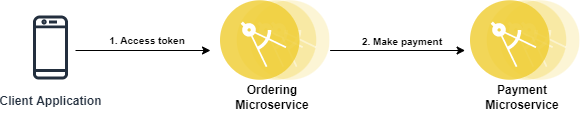

The diagram above was exported from draw.io. Its source (the exported page's mxGraphModel, read from the mxfile embedded in the PNG):
<mxGraphModel dx="1887" dy="1165" grid="1" gridSize="10" guides="1" tooltips="1" connect="1" arrows="1" fold="1" page="1" pageScale="1" pageWidth="850" pageHeight="1100" math="0" shadow="0">
  <root>
    <mxCell id="0" />
    <mxCell id="1" parent="0" />
    <mxCell id="Yv1owCMZk7h6Rz4jVKhu-1" value="&lt;b&gt;Client Application&lt;/b&gt;" style="sketch=0;outlineConnect=0;fontColor=#232F3E;gradientColor=none;strokeColor=#232F3E;fillColor=#ffffff;dashed=0;verticalLabelPosition=bottom;verticalAlign=top;align=center;html=1;fontSize=12;fontStyle=0;aspect=fixed;shape=mxgraph.aws4.resourceIcon;resIcon=mxgraph.aws4.mobile_client;" vertex="1" parent="1">
      <mxGeometry x="130" y="337" width="80" height="80" as="geometry" />
    </mxCell>
    <mxCell id="Yv1owCMZk7h6Rz4jVKhu-2" value="" style="aspect=fixed;perimeter=ellipsePerimeter;html=1;align=center;shadow=0;dashed=0;fontColor=#4277BB;labelBackgroundColor=#ffffff;fontSize=12;spacingTop=3;image;image=img/lib/ibm/applications/microservice.svg;" vertex="1" parent="1">
      <mxGeometry x="340" y="330" width="109.6" height="80" as="geometry" />
    </mxCell>
    <mxCell id="Yv1owCMZk7h6Rz4jVKhu-3" value="&lt;b&gt;Ordering Microservice&lt;/b&gt;" style="text;html=1;strokeColor=none;fillColor=none;align=center;verticalAlign=middle;whiteSpace=wrap;rounded=0;" vertex="1" parent="1">
      <mxGeometry x="342.1" y="412" width="100" height="30" as="geometry" />
    </mxCell>
    <mxCell id="Yv1owCMZk7h6Rz4jVKhu-4" value="" style="endArrow=classic;html=1;rounded=0;" edge="1" parent="1">
      <mxGeometry width="50" height="50" relative="1" as="geometry">
        <mxPoint x="195.0000000000001" y="379.9999999999999" as="sourcePoint" />
        <mxPoint x="330" y="380" as="targetPoint" />
      </mxGeometry>
    </mxCell>
    <mxCell id="Yv1owCMZk7h6Rz4jVKhu-5" value="&lt;font style=&quot;font-size: 10px&quot;&gt;&lt;b&gt;1. Access token&lt;/b&gt;&lt;/font&gt;" style="text;html=1;strokeColor=none;fillColor=none;align=center;verticalAlign=middle;whiteSpace=wrap;rounded=0;rotation=0;" vertex="1" parent="1">
      <mxGeometry x="214" y="355" width="106" height="30" as="geometry" />
    </mxCell>
    <mxCell id="Yv1owCMZk7h6Rz4jVKhu-6" value="" style="aspect=fixed;perimeter=ellipsePerimeter;html=1;align=center;shadow=0;dashed=0;fontColor=#4277BB;labelBackgroundColor=#ffffff;fontSize=12;spacingTop=3;image;image=img/lib/ibm/applications/microservice.svg;" vertex="1" parent="1">
      <mxGeometry x="590" y="330" width="109.6" height="80" as="geometry" />
    </mxCell>
    <mxCell id="Yv1owCMZk7h6Rz4jVKhu-7" value="&lt;b&gt;Payment Microservice&lt;/b&gt;" style="text;html=1;strokeColor=none;fillColor=none;align=center;verticalAlign=middle;whiteSpace=wrap;rounded=0;" vertex="1" parent="1">
      <mxGeometry x="592.1" y="412" width="100" height="30" as="geometry" />
    </mxCell>
    <mxCell id="Yv1owCMZk7h6Rz4jVKhu-10" value="" style="endArrow=classic;html=1;rounded=0;" edge="1" parent="1">
      <mxGeometry width="50" height="50" relative="1" as="geometry">
        <mxPoint x="449.6" y="379.9999999999998" as="sourcePoint" />
        <mxPoint x="584.6" y="380" as="targetPoint" />
      </mxGeometry>
    </mxCell>
    <mxCell id="Yv1owCMZk7h6Rz4jVKhu-11" value="&lt;font style=&quot;font-size: 10px&quot;&gt;&lt;b&gt;2. Make payment&lt;/b&gt;&lt;/font&gt;" style="text;html=1;strokeColor=none;fillColor=none;align=center;verticalAlign=middle;whiteSpace=wrap;rounded=0;rotation=0;" vertex="1" parent="1">
      <mxGeometry x="468.6" y="356" width="106" height="30" as="geometry" />
    </mxCell>
  </root>
</mxGraphModel>